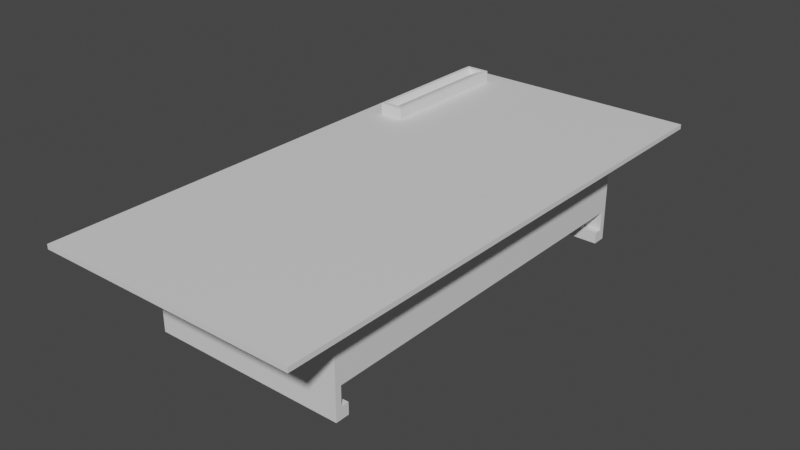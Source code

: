 # Source: blend.blend  (saved by Blender 3.3.6; exported with 4.5.12 LTS)
import bpy
from mathutils import Matrix  # noqa: F401  (used for matrix-valued properties, if any)

bpy.ops.wm.read_factory_settings(use_empty=True)
scene = bpy.context.scene
scene.name = 'Scene'

# ---- collections
col_collection = bpy.data.collections.new('Collection'); scene.collection.children.link(col_collection)

# ---- materials (node trees are filled in below, after node groups)
mat_material_001 = bpy.data.materials.new('Material.001')
mat_material_001.alpha_threshold = 0.0
mat_material_001.use_transparent_shadow = False
mat_material_001.roughness = 0.5
mat_material_001.line_color = (0.0, 0.0, 0.0, 1.0)

# ---- material node trees
mat_material_001.use_nodes = True; mat_material_001.node_tree.nodes.clear()
_N = mat_material_001.node_tree.nodes; _L = mat_material_001.node_tree.links
n0 = _N.new('ShaderNodeOutputMaterial'); n0.name = 'Material Output'; n0.location = (300, 300)
n1 = _N.new('ShaderNodeBsdfPrincipled'); n1.name = 'Principled BSDF'; n1.location = (10, 300)
n1.distribution = 'GGX'
n1.subsurface_method = 'RANDOM_WALK_SKIN'
n1.inputs[3].default_value = 1.45
n1.inputs[27].default_value = (0.0, 0.0, 0.0, 1.0)
n1.inputs[28].default_value = 1.0
_L.new(n1.outputs[0], n0.inputs[0])
n0.is_active_output = True

# ---- world
world_world = bpy.data.worlds.new('World'); scene.world = world_world
world_world.use_nodes = True; world_world.node_tree.nodes.clear()
_N = world_world.node_tree.nodes; _L = world_world.node_tree.links
n0 = _N.new('ShaderNodeOutputWorld'); n0.name = 'World Output'; n0.location = (300, 300)
n1 = _N.new('ShaderNodeBackground'); n1.name = 'Background'; n1.location = (10, 300)
n1.inputs[0].default_value = (0.05088, 0.05088, 0.05088, 1.0)
_L.new(n1.outputs[0], n0.inputs[0])
n0.is_active_output = True
world_world.color = (0.05088, 0.05088, 0.05088)
world_world.use_sun_shadow = False
world_world.sun_shadow_jitter_overblur = 0.0

# ---- meshes
me_cube_001 = bpy.data.meshes.new('Cube.001')
me_cube_001.from_pydata([(0.6403, 1.244, 0.2), (0.6403, -1.256, 0.2), (0.6403, 1.244, 0.65), (-0.6403, -1.256, 0.65), (0.6403, -1.256, 0.65), (-0.6403, 1.244, 0.65), (0.85, 1.744, 0.65), (-0.85, -1.756, 0.65), (0.85, -1.756, 0.65), (-0.85, 1.744, 0.65), (0.85, 1.744, 0.68), (-0.85, -1.756, 0.68), (0.85, -1.756, 0.68), (-0.85, 1.744, 0.68), (0.6403, -1.216, 0.2), (0.6403, 1.204, 0.2), (-0.6403, 1.204, 0.2), (-0.6403, -1.216, 0.2), (0.6403, 1.244, -5.96e-08), (-0.6403, 1.244, -5.96e-08), (-0.6403, -1.256, -5.96e-08), (0.6403, -1.256, -5.96e-08), (0.6403, -1.216, -5.96e-08), (0.6403, 1.204, -5.96e-08), (-0.6403, 1.204, -5.96e-08), (-0.6403, -1.216, -5.96e-08), (-0.6403, -1.216, 0.075), (0.6403, -1.216, 0.075), (-0.6403, 1.204, 0.075), (0.6403, 1.204, 0.075), (0.6403, 1.154, 0.075), (-0.6403, 1.154, 0.075), (-0.6403, 1.154, -5.96e-08), (0.6403, 1.154, -5.96e-08), (-0.6403, -1.166, 0.075), (0.6403, -1.166, 0.075), (0.6403, -1.166, -5.96e-08), (-0.6403, -1.166, -5.96e-08), (-0.6403, 1.204, 0.65), (-0.6403, -1.216, 0.65), (0.6403, -1.216, 0.65), (0.6403, 1.204, 0.65), (-0.6403, 1.204, 0.24), (-0.6403, -1.216, 0.24)], [], [(3, 20, 21, 1, 4), (2, 41, 15, 0), (3, 4, 8, 7), (5, 38, 39, 3, 7, 9), (2, 5, 9, 6), (4, 40, 41, 2, 6, 8), (9, 7, 11, 13), (6, 9, 13, 10), (8, 6, 10, 12), (7, 8, 12, 11), (13, 11, 12, 10), (17, 14, 27, 26), (25, 22, 21, 20), (18, 23, 24, 19), (14, 1, 21, 22, 27), (15, 16, 28, 29), (0, 15, 29, 23, 18), (30, 31, 32, 33), (28, 31, 30, 29), (24, 32, 31, 28), (23, 33, 32, 24), (29, 30, 33, 23), (34, 35, 36, 37), (27, 35, 34, 26), (22, 36, 35, 27), (25, 37, 36, 22), (26, 34, 37, 25), (15, 14, 17, 16), (0, 18, 19, 5, 2), (17, 43, 42, 16), (14, 40, 4, 1), (15, 41, 40, 14), (42, 43, 39, 38), (17, 26, 25, 20, 3, 39, 43), (16, 42, 38, 5, 19, 24, 28)])
_uv = me_cube_001.uv_layers.new(name='UVMap')
_uv.uv.foreach_set('vector', [0.2642, 0.9717, 0.1321, 0.9717, 0.1321, 0.7114, 0.1728, 0.7114, 0.2642, 0.7114, 0.8232, 1.0, 0.8232, 0.9919, 0.9146, 0.9919, 0.9146, 1.0, 0.04263, 0.6098, 0.3029, 0.6098, 0.3455, 0.7114, 0.0, 0.7114, 0.04263, 0.1016, 0.04263, 0.1098, 0.04263, 0.6016, 0.04263, 0.6098, 0.0, 0.7114, 5.96e-08, 0.0, 0.3029, 0.1016, 0.04263, 0.1016, 5.96e-08, 0.0, 0.3455, 0.0, 0.3029, 0.6098, 0.3029, 0.6016, 0.3029, 0.1098, 0.3029, 0.1016, 0.3455, 0.0, 0.3455, 0.7114, 0.9757, 0.0, 0.9757, 0.7114, 0.9696, 0.7114, 0.9696, 0.0, 0.9818, 0.0, 0.9818, 0.3455, 0.9757, 0.3455, 0.9757, 0.0, 0.9696, 0.2603, 0.9696, 0.9717, 0.9635, 0.9717, 0.9635, 0.2603, 0.9614, 0.4919, 0.9614, 0.8374, 0.9553, 0.8374, 0.9553, 0.4919, 0.6911, 0.0, 0.6911, 0.7114, 0.3455, 0.7114, 0.3455, 0.0, 0.2896, 0.9717, 0.2896, 0.7114, 0.315, 0.7114, 0.315, 0.9717, 0.3232, 0.7114, 0.3232, 0.9717, 0.315, 0.9717, 0.315, 0.7114, 0.9696, 0.2603, 0.9615, 0.2603, 0.9615, 0.0, 0.9696, 0.0, 0.9146, 0.5, 0.9146, 0.4919, 0.9553, 0.4919, 0.9553, 0.5, 0.94, 0.5, 0.2896, 0.7114, 0.2896, 0.9717, 0.2642, 0.9717, 0.2642, 0.7114, 0.9146, 1.0, 0.9146, 0.9919, 0.94, 0.9919, 0.9553, 0.9919, 0.9553, 1.0, 0.3608, 0.9717, 0.3608, 0.7114, 0.376, 0.7114, 0.376, 0.9717, 0.3455, 0.9717, 0.3354, 0.9717, 0.3354, 0.7114, 0.3455, 0.7114, 0.8232, 0.5, 0.8232, 0.5102, 0.8079, 0.5102, 0.8079, 0.5, 0.9615, 0.2603, 0.9513, 0.2603, 0.9513, 0.0, 0.9615, 0.0, 0.94, 0.9919, 0.94, 0.9817, 0.9553, 0.9817, 0.9553, 0.9919, 0.3455, 0.9717, 0.3455, 0.7114, 0.3608, 0.7114, 0.3608, 0.9717, 0.376, 0.7114, 0.3862, 0.7114, 0.3862, 0.9717, 0.376, 0.9717, 0.9553, 0.5, 0.9553, 0.5102, 0.94, 0.5102, 0.94, 0.5, 0.3232, 0.7114, 0.3333, 0.7114, 0.3333, 0.9717, 0.3232, 0.9717, 0.8079, 0.9919, 0.8079, 0.9817, 0.8232, 0.9817, 0.8232, 0.9919, 0.9513, 1.192e-07, 0.9513, 0.4919, 0.6911, 0.4919, 0.6911, 0.0, 0.04065, 0.9717, 0.0, 0.9717, 1.138e-08, 0.7114, 0.1321, 0.7114, 0.1321, 0.9717, 0.7825, 0.9919, 0.7744, 0.9919, 0.7744, 0.5, 0.7825, 0.5, 0.9146, 0.5, 0.8232, 0.5, 0.8232, 0.4919, 0.9146, 0.4919, 0.9146, 0.9919, 0.8232, 0.9919, 0.8232, 0.5, 0.9146, 0.5, 0.7744, 0.5, 0.7744, 0.9919, 0.6911, 0.9919, 0.6911, 0.5, 0.7825, 0.9919, 0.8079, 0.9919, 0.8232, 0.9919, 0.8232, 1.0, 0.6911, 1.0, 0.6911, 0.9919, 0.7744, 0.9919, 0.7825, 0.5, 0.7744, 0.5, 0.6911, 0.5, 0.6911, 0.4919, 0.8232, 0.4919, 0.8232, 0.5, 0.8079, 0.5])
me_cube_001.materials.append(mat_material_001)
me_cube_001.use_mirror_vertex_groups = False
me_cube_001.update()
me_cube_002 = bpy.data.meshes.new('Cube.002')
me_cube_002.from_pydata([(-0.08, -0.4679, -0.04), (-0.05692, -0.4399, 0.04), (-0.08, 0.4679, -0.04), (-0.05692, 0.4399, 0.04), (0.08, -0.4679, -0.04), (0.05692, -0.4399, 0.04), (0.08, 0.4679, -0.04), (0.05692, 0.4399, 0.04), (-0.08, -0.4679, 0.04), (-0.08, 0.4679, 0.04), (0.08, 0.4679, 0.04), (0.08, -0.4679, 0.04), (-0.02996, 0.4399, 0.002391), (-0.03163, -0.4399, 0.002391)], [], [(0, 8, 9, 2), (2, 9, 10, 6), (6, 10, 11, 4), (4, 11, 8, 0), (2, 6, 4, 0), (7, 12, 13, 5), (13, 1, 5), (7, 5, 11, 10), (13, 12, 3, 1), (12, 7, 3), (11, 5, 1, 8), (9, 8, 1, 3), (10, 9, 3, 7)])
_uv = me_cube_002.uv_layers.new(name='UVMap')
_uv.uv.foreach_set('vector', [0.5124, 1.0, 0.4269, 1.0, 0.4269, 0.0, 0.5124, 0.0, 0.638, 0.171, 0.5525, 0.171, 0.5525, 0.0, 0.638, 0.0, 0.4269, 1.0, 0.3414, 1.0, 0.3414, 0.0, 0.4269, 0.0, 0.638, 0.3419, 0.5525, 0.3419, 0.5525, 0.171, 0.638, 0.171, 8.196e-08, 0.0, 0.171, 0.0, 0.171, 1.0, 0.0, 1.0, 0.3168, 0.97, 0.2211, 0.97, 0.2193, 0.02997, 0.3168, 0.02997, 0.5525, 0.4906, 0.5927, 0.4636, 0.5927, 0.5852, 0.3168, 0.97, 0.3168, 0.02997, 0.3414, 9.835e-07, 0.3414, 1.0, 0.5525, 0.0, 0.5525, 0.9401, 0.5124, 0.9401, 0.5124, 0.0, 0.5525, 0.4348, 0.5927, 0.3419, 0.5927, 0.4636, 0.3414, 9.835e-07, 0.3168, 0.02997, 0.1955, 0.02997, 0.171, 0.0, 0.171, 1.0, 0.171, 0.0, 0.1955, 0.02997, 0.1955, 0.97, 0.3414, 1.0, 0.171, 1.0, 0.1955, 0.97, 0.3168, 0.97])
me_cube_002.update()

# ---- objects
ob_cube = bpy.data.objects.new('Cube', me_cube_001)
ob_cube_001 = bpy.data.objects.new('Cube.001', me_cube_002)

# ---- transforms, parenting, visibility, modifiers, constraints
ob_cube.location = (0.0, 0.0, 0.0)
ob_cube.lock_rotations_4d = False
ob_cube.empty_display_type = 'ARROWS'
ob_cube.lineart.crease_threshold = 0.0
ob_cube_001.location = (-0.6407, 1.143, 0.7145)

# ---- collection membership
col_collection.objects.link(ob_cube)
col_collection.objects.link(ob_cube_001)

# ---- scene / render settings (as saved in the file)
scene.frame_start = 1; scene.frame_end = 250; scene.frame_set(1)
scene.render.engine = 'BLENDER_EEVEE_NEXT'
scene.cycles.sampling_pattern = 'TABULATED_SOBOL'
scene.cycles.use_light_tree = False
scene.view_settings.view_transform = 'Filmic'
bpy.context.view_layer.update()

# ---- added for rendering (the .blend has no active camera and no usable light): camera, sun
cam_auto = bpy.data.cameras.new('AutoCamera')
cam_auto.lens = 50.0
cam_auto.sensor_width = 36.0
cam_auto.clip_end = 1000.0
ob_auto_camera = bpy.data.objects.new('AutoCamera', cam_auto)
scene.collection.objects.link(ob_auto_camera)
ob_auto_camera.location = (3.66713, -4.40623, 3.31096)
ob_auto_camera.rotation_euler = (1.09748, -7.21219e-08, 0.694738)
scene.camera = ob_auto_camera
light_auto_sun = bpy.data.lights.new('AutoSun', 'SUN')
light_auto_sun.energy = 3.0
light_auto_sun.angle = 0.0523599
ob_auto_sun = bpy.data.objects.new('AutoSun', light_auto_sun)
scene.collection.objects.link(ob_auto_sun)
ob_auto_sun.rotation_euler = (0.872665, 0.174533, 0.523599)
bpy.context.view_layer.update()
